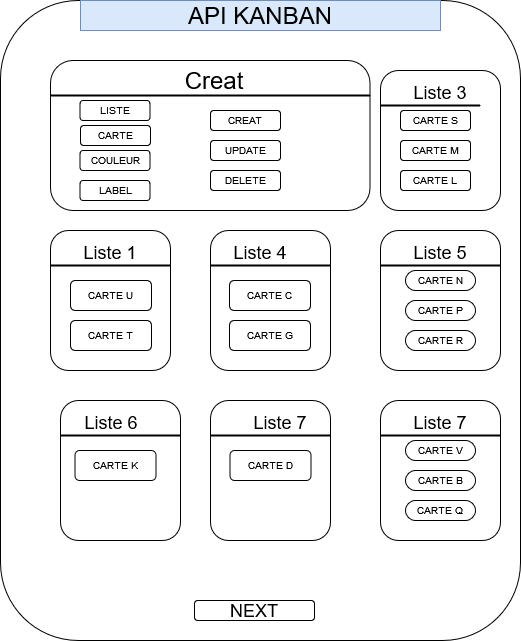

The diagram above was exported from draw.io. Its source (the exported page's mxGraphModel, read from the mxfile embedded in the PNG):
<mxGraphModel dx="1410" dy="744" grid="1" gridSize="10" guides="1" tooltips="1" connect="1" arrows="1" fold="1" page="1" pageScale="1" pageWidth="827" pageHeight="1169" math="0" shadow="0">
  <root>
    <mxCell id="0" />
    <mxCell id="1" parent="0" />
    <mxCell id="h2VIUhSZn65oa9aF7DYo-1" value="" style="rounded=1;whiteSpace=wrap;html=1;" vertex="1" parent="1">
      <mxGeometry x="160" y="80" width="520" height="640" as="geometry" />
    </mxCell>
    <mxCell id="h2VIUhSZn65oa9aF7DYo-2" value="&lt;font style=&quot;font-size: 24px;&quot;&gt;API KANBAN&lt;/font&gt;" style="text;html=1;strokeColor=#6c8ebf;fillColor=#dae8fc;align=center;verticalAlign=middle;whiteSpace=wrap;rounded=0;" vertex="1" parent="1">
      <mxGeometry x="240" y="80" width="360" height="30" as="geometry" />
    </mxCell>
    <mxCell id="h2VIUhSZn65oa9aF7DYo-3" value="" style="rounded=1;whiteSpace=wrap;html=1;fontSize=24;" vertex="1" parent="1">
      <mxGeometry x="540" y="150" width="120" height="140" as="geometry" />
    </mxCell>
    <mxCell id="h2VIUhSZn65oa9aF7DYo-6" value="" style="rounded=1;whiteSpace=wrap;html=1;fontSize=24;" vertex="1" parent="1">
      <mxGeometry x="540" y="310" width="120" height="140" as="geometry" />
    </mxCell>
    <mxCell id="h2VIUhSZn65oa9aF7DYo-7" value="" style="rounded=1;whiteSpace=wrap;html=1;fontSize=24;" vertex="1" parent="1">
      <mxGeometry x="370" y="310" width="120" height="140" as="geometry" />
    </mxCell>
    <mxCell id="h2VIUhSZn65oa9aF7DYo-8" value="" style="rounded=1;whiteSpace=wrap;html=1;fontSize=24;" vertex="1" parent="1">
      <mxGeometry x="540" y="480" width="120" height="140" as="geometry" />
    </mxCell>
    <mxCell id="h2VIUhSZn65oa9aF7DYo-9" value="" style="rounded=1;whiteSpace=wrap;html=1;fontSize=24;" vertex="1" parent="1">
      <mxGeometry x="370" y="480" width="120" height="140" as="geometry" />
    </mxCell>
    <mxCell id="h2VIUhSZn65oa9aF7DYo-10" value="" style="rounded=1;whiteSpace=wrap;html=1;fontSize=24;" vertex="1" parent="1">
      <mxGeometry x="210" y="140" width="319.5" height="150" as="geometry" />
    </mxCell>
    <mxCell id="h2VIUhSZn65oa9aF7DYo-11" value="" style="rounded=1;whiteSpace=wrap;html=1;fontSize=24;" vertex="1" parent="1">
      <mxGeometry x="210" y="310" width="120" height="140" as="geometry" />
    </mxCell>
    <mxCell id="h2VIUhSZn65oa9aF7DYo-12" value="" style="rounded=1;whiteSpace=wrap;html=1;fontSize=24;" vertex="1" parent="1">
      <mxGeometry x="220" y="480" width="120" height="140" as="geometry" />
    </mxCell>
    <mxCell id="h2VIUhSZn65oa9aF7DYo-13" value="&lt;font style=&quot;font-size: 18px;&quot;&gt;Liste 3&lt;br&gt;&lt;/font&gt;" style="text;html=1;strokeColor=none;fillColor=none;align=center;verticalAlign=middle;whiteSpace=wrap;rounded=0;fontSize=24;" vertex="1" parent="1">
      <mxGeometry x="560" y="160" width="80" height="20" as="geometry" />
    </mxCell>
    <mxCell id="h2VIUhSZn65oa9aF7DYo-16" value="Creat" style="text;html=1;strokeColor=none;fillColor=none;align=center;verticalAlign=middle;whiteSpace=wrap;rounded=0;fontSize=24;" vertex="1" parent="1">
      <mxGeometry x="334" y="150" width="80" height="20" as="geometry" />
    </mxCell>
    <mxCell id="h2VIUhSZn65oa9aF7DYo-17" value="&lt;font style=&quot;font-size: 18px;&quot;&gt;Liste 4&lt;br&gt;&lt;/font&gt;" style="text;html=1;strokeColor=none;fillColor=none;align=center;verticalAlign=middle;whiteSpace=wrap;rounded=0;fontSize=24;" vertex="1" parent="1">
      <mxGeometry x="380" y="320" width="80" height="20" as="geometry" />
    </mxCell>
    <mxCell id="h2VIUhSZn65oa9aF7DYo-20" value="&lt;font style=&quot;font-size: 18px;&quot;&gt;Liste 5&lt;br&gt;&lt;/font&gt;" style="text;html=1;strokeColor=none;fillColor=none;align=center;verticalAlign=middle;whiteSpace=wrap;rounded=0;fontSize=24;" vertex="1" parent="1">
      <mxGeometry x="560" y="320" width="80" height="20" as="geometry" />
    </mxCell>
    <mxCell id="h2VIUhSZn65oa9aF7DYo-21" value="&lt;font style=&quot;font-size: 18px;&quot;&gt;Liste 7&lt;br&gt;&lt;/font&gt;" style="text;html=1;strokeColor=none;fillColor=none;align=center;verticalAlign=middle;whiteSpace=wrap;rounded=0;fontSize=24;" vertex="1" parent="1">
      <mxGeometry x="560" y="490" width="80" height="20" as="geometry" />
    </mxCell>
    <mxCell id="h2VIUhSZn65oa9aF7DYo-22" value="&lt;font style=&quot;font-size: 18px;&quot;&gt;Liste 7&lt;br&gt;&lt;/font&gt;" style="text;html=1;strokeColor=none;fillColor=none;align=center;verticalAlign=middle;whiteSpace=wrap;rounded=0;fontSize=24;" vertex="1" parent="1">
      <mxGeometry x="400" y="490" width="80" height="20" as="geometry" />
    </mxCell>
    <mxCell id="h2VIUhSZn65oa9aF7DYo-23" value="&lt;font style=&quot;font-size: 18px;&quot;&gt;Liste 6&lt;br&gt;&lt;/font&gt;" style="text;html=1;strokeColor=none;fillColor=none;align=center;verticalAlign=middle;whiteSpace=wrap;rounded=0;fontSize=24;" vertex="1" parent="1">
      <mxGeometry x="231" y="490" width="80" height="20" as="geometry" />
    </mxCell>
    <mxCell id="h2VIUhSZn65oa9aF7DYo-24" value="&lt;font style=&quot;font-size: 18px;&quot;&gt;Liste 1&lt;/font&gt;" style="text;html=1;strokeColor=none;fillColor=none;align=center;verticalAlign=middle;whiteSpace=wrap;rounded=0;fontSize=24;" vertex="1" parent="1">
      <mxGeometry x="230" y="320" width="80" height="20" as="geometry" />
    </mxCell>
    <mxCell id="h2VIUhSZn65oa9aF7DYo-26" value="NEXT" style="rounded=1;whiteSpace=wrap;html=1;fontSize=18;" vertex="1" parent="1">
      <mxGeometry x="354" y="680" width="120" height="20" as="geometry" />
    </mxCell>
    <mxCell id="h2VIUhSZn65oa9aF7DYo-28" value="" style="shape=link;html=1;rounded=0;fontSize=18;" edge="1" parent="1" target="h2VIUhSZn65oa9aF7DYo-10">
      <mxGeometry width="100" relative="1" as="geometry">
        <mxPoint x="210" y="190" as="sourcePoint" />
        <mxPoint x="310" y="190" as="targetPoint" />
      </mxGeometry>
    </mxCell>
    <mxCell id="h2VIUhSZn65oa9aF7DYo-29" value="" style="line;strokeWidth=2;html=1;fontSize=18;" vertex="1" parent="1">
      <mxGeometry x="210" y="170" width="320" height="10" as="geometry" />
    </mxCell>
    <mxCell id="h2VIUhSZn65oa9aF7DYo-31" value="" style="line;strokeWidth=2;html=1;fontSize=18;" vertex="1" parent="1">
      <mxGeometry x="540" y="180" width="100" height="10" as="geometry" />
    </mxCell>
    <mxCell id="h2VIUhSZn65oa9aF7DYo-32" value="" style="line;strokeWidth=2;html=1;fontSize=18;" vertex="1" parent="1">
      <mxGeometry x="210" y="340" width="120" height="10" as="geometry" />
    </mxCell>
    <mxCell id="h2VIUhSZn65oa9aF7DYo-33" value="" style="line;strokeWidth=2;html=1;fontSize=18;" vertex="1" parent="1">
      <mxGeometry x="370" y="340" width="120" height="10" as="geometry" />
    </mxCell>
    <mxCell id="h2VIUhSZn65oa9aF7DYo-34" value="" style="line;strokeWidth=2;html=1;fontSize=18;" vertex="1" parent="1">
      <mxGeometry x="540" y="340" width="120" height="10" as="geometry" />
    </mxCell>
    <mxCell id="h2VIUhSZn65oa9aF7DYo-35" value="" style="line;strokeWidth=2;html=1;fontSize=18;" vertex="1" parent="1">
      <mxGeometry x="220" y="510" width="120" height="10" as="geometry" />
    </mxCell>
    <mxCell id="h2VIUhSZn65oa9aF7DYo-36" value="" style="line;strokeWidth=2;html=1;fontSize=18;" vertex="1" parent="1">
      <mxGeometry x="370" y="510" width="120" height="10" as="geometry" />
    </mxCell>
    <mxCell id="h2VIUhSZn65oa9aF7DYo-37" value="" style="line;strokeWidth=2;html=1;fontSize=18;" vertex="1" parent="1">
      <mxGeometry x="540" y="510" width="120" height="10" as="geometry" />
    </mxCell>
    <mxCell id="h2VIUhSZn65oa9aF7DYo-49" value="CARTE S" style="rounded=1;whiteSpace=wrap;html=1;fontSize=10;" vertex="1" parent="1">
      <mxGeometry x="560" y="190" width="70" height="20" as="geometry" />
    </mxCell>
    <mxCell id="h2VIUhSZn65oa9aF7DYo-50" value="CARTE M" style="rounded=1;whiteSpace=wrap;html=1;fontSize=10;" vertex="1" parent="1">
      <mxGeometry x="560" y="220" width="70" height="20" as="geometry" />
    </mxCell>
    <mxCell id="h2VIUhSZn65oa9aF7DYo-52" value="CARTE N" style="rounded=1;whiteSpace=wrap;html=1;fontSize=10;arcSize=50;" vertex="1" parent="1">
      <mxGeometry x="565" y="350" width="70" height="20" as="geometry" />
    </mxCell>
    <mxCell id="h2VIUhSZn65oa9aF7DYo-54" value="CARTE P" style="rounded=1;whiteSpace=wrap;html=1;fontSize=10;arcSize=50;" vertex="1" parent="1">
      <mxGeometry x="565" y="380" width="70" height="20" as="geometry" />
    </mxCell>
    <mxCell id="h2VIUhSZn65oa9aF7DYo-55" value="CARTE R" style="rounded=1;whiteSpace=wrap;html=1;fontSize=10;arcSize=50;" vertex="1" parent="1">
      <mxGeometry x="565" y="410" width="70" height="20" as="geometry" />
    </mxCell>
    <mxCell id="h2VIUhSZn65oa9aF7DYo-59" value="CARTE L" style="rounded=1;whiteSpace=wrap;html=1;fontSize=10;" vertex="1" parent="1">
      <mxGeometry x="560" y="250" width="70" height="20" as="geometry" />
    </mxCell>
    <mxCell id="h2VIUhSZn65oa9aF7DYo-61" value="CARTE C" style="rounded=1;whiteSpace=wrap;html=1;fontSize=10;" vertex="1" parent="1">
      <mxGeometry x="389" y="360" width="81" height="30" as="geometry" />
    </mxCell>
    <mxCell id="h2VIUhSZn65oa9aF7DYo-62" value="CARTE G" style="rounded=1;whiteSpace=wrap;html=1;fontSize=10;" vertex="1" parent="1">
      <mxGeometry x="389" y="400" width="81" height="30" as="geometry" />
    </mxCell>
    <mxCell id="h2VIUhSZn65oa9aF7DYo-63" value="CARTE V" style="rounded=1;whiteSpace=wrap;html=1;fontSize=10;arcSize=50;" vertex="1" parent="1">
      <mxGeometry x="565" y="520" width="70" height="20" as="geometry" />
    </mxCell>
    <mxCell id="h2VIUhSZn65oa9aF7DYo-65" value="CARTE B" style="rounded=1;whiteSpace=wrap;html=1;fontSize=10;arcSize=50;" vertex="1" parent="1">
      <mxGeometry x="565" y="550" width="70" height="20" as="geometry" />
    </mxCell>
    <mxCell id="h2VIUhSZn65oa9aF7DYo-66" value="CARTE Q" style="rounded=1;whiteSpace=wrap;html=1;fontSize=10;arcSize=50;" vertex="1" parent="1">
      <mxGeometry x="565" y="580" width="70" height="20" as="geometry" />
    </mxCell>
    <mxCell id="h2VIUhSZn65oa9aF7DYo-67" value="CARTE K" style="rounded=1;whiteSpace=wrap;html=1;fontSize=10;" vertex="1" parent="1">
      <mxGeometry x="234.5" y="530" width="81" height="30" as="geometry" />
    </mxCell>
    <mxCell id="h2VIUhSZn65oa9aF7DYo-68" value="CARTE D" style="rounded=1;whiteSpace=wrap;html=1;fontSize=10;" vertex="1" parent="1">
      <mxGeometry x="389.5" y="530" width="81" height="30" as="geometry" />
    </mxCell>
    <mxCell id="h2VIUhSZn65oa9aF7DYo-69" value="CARTE U" style="rounded=1;whiteSpace=wrap;html=1;fontSize=10;" vertex="1" parent="1">
      <mxGeometry x="230" y="360" width="81" height="30" as="geometry" />
    </mxCell>
    <mxCell id="h2VIUhSZn65oa9aF7DYo-71" value="CARTE T" style="rounded=1;whiteSpace=wrap;html=1;fontSize=10;" vertex="1" parent="1">
      <mxGeometry x="230" y="400" width="81" height="30" as="geometry" />
    </mxCell>
    <mxCell id="h2VIUhSZn65oa9aF7DYo-76" value="CREAT" style="rounded=1;whiteSpace=wrap;html=1;fontSize=10;" vertex="1" parent="1">
      <mxGeometry x="370" y="190" width="70" height="20" as="geometry" />
    </mxCell>
    <mxCell id="h2VIUhSZn65oa9aF7DYo-77" value="UPDATE" style="rounded=1;whiteSpace=wrap;html=1;fontSize=10;" vertex="1" parent="1">
      <mxGeometry x="370" y="220" width="70" height="20" as="geometry" />
    </mxCell>
    <mxCell id="h2VIUhSZn65oa9aF7DYo-78" value="DELETE" style="rounded=1;whiteSpace=wrap;html=1;fontSize=10;" vertex="1" parent="1">
      <mxGeometry x="370" y="250" width="70" height="20" as="geometry" />
    </mxCell>
    <mxCell id="h2VIUhSZn65oa9aF7DYo-86" value="CARTE" style="rounded=1;whiteSpace=wrap;html=1;fontSize=10;" vertex="1" parent="1">
      <mxGeometry x="240" y="205" width="70" height="20" as="geometry" />
    </mxCell>
    <mxCell id="h2VIUhSZn65oa9aF7DYo-87" value="COULEUR" style="rounded=1;whiteSpace=wrap;html=1;fontSize=10;" vertex="1" parent="1">
      <mxGeometry x="239.5" y="230" width="70" height="20" as="geometry" />
    </mxCell>
    <mxCell id="h2VIUhSZn65oa9aF7DYo-88" value="LISTE" style="rounded=1;whiteSpace=wrap;html=1;fontSize=10;" vertex="1" parent="1">
      <mxGeometry x="239.5" y="180" width="70" height="20" as="geometry" />
    </mxCell>
    <mxCell id="h2VIUhSZn65oa9aF7DYo-89" value="LABEL" style="rounded=1;whiteSpace=wrap;html=1;fontSize=10;" vertex="1" parent="1">
      <mxGeometry x="239.5" y="260" width="70" height="20" as="geometry" />
    </mxCell>
  </root>
</mxGraphModel>